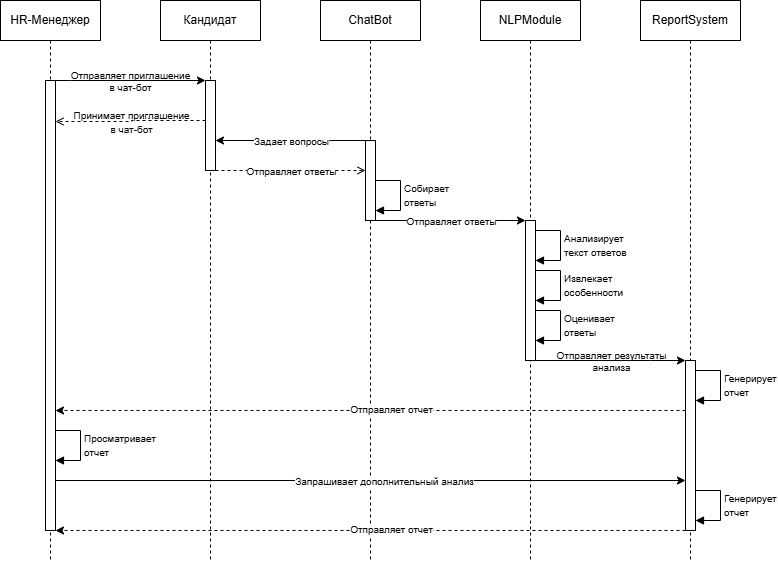

The diagram above was exported from draw.io. Its source (the exported page's mxGraphModel, read from the mxfile embedded in the PNG):
<mxGraphModel dx="1050" dy="530" grid="1" gridSize="10" guides="1" tooltips="1" connect="1" arrows="1" fold="1" page="1" pageScale="1" pageWidth="827" pageHeight="1169" background="#ffffff" math="0" shadow="0">
  <root>
    <mxCell id="0" />
    <mxCell id="1" parent="0" />
    <mxCell id="1jEG92DcbwkstFiYSW0K-1" value="HR-Менеджер" style="shape=umlLifeline;perimeter=lifelinePerimeter;whiteSpace=wrap;html=1;container=1;dropTarget=0;collapsible=0;recursiveResize=0;outlineConnect=0;portConstraint=eastwest;newEdgeStyle={&quot;edgeStyle&quot;:&quot;elbowEdgeStyle&quot;,&quot;elbow&quot;:&quot;vertical&quot;,&quot;curved&quot;:0,&quot;rounded&quot;:0};" parent="1" vertex="1">
      <mxGeometry x="20" y="40" width="100" height="560" as="geometry" />
    </mxCell>
    <mxCell id="1jEG92DcbwkstFiYSW0K-12" value="" style="html=1;points=[[0,0,0,0,5],[0,1,0,0,-5],[1,0,0,0,5],[1,1,0,0,-5]];perimeter=orthogonalPerimeter;outlineConnect=0;targetShapes=umlLifeline;portConstraint=eastwest;newEdgeStyle={&quot;curved&quot;:0,&quot;rounded&quot;:0};" parent="1jEG92DcbwkstFiYSW0K-1" vertex="1">
      <mxGeometry x="45" y="80" width="10" height="450" as="geometry" />
    </mxCell>
    <mxCell id="1jEG92DcbwkstFiYSW0K-42" value="&lt;div&gt;&lt;span style=&quot;font-size: 10px;&quot;&gt;Просматривает&lt;/span&gt;&lt;/div&gt;&lt;div&gt;&lt;span style=&quot;font-size: 10px;&quot;&gt;отчет&lt;/span&gt;&lt;/div&gt;" style="html=1;align=left;spacingLeft=2;endArrow=block;rounded=0;edgeStyle=orthogonalEdgeStyle;curved=0;rounded=0;" parent="1jEG92DcbwkstFiYSW0K-1" source="1jEG92DcbwkstFiYSW0K-12" target="1jEG92DcbwkstFiYSW0K-12" edge="1">
      <mxGeometry relative="1" as="geometry">
        <mxPoint x="70" y="450" as="sourcePoint" />
        <Array as="points">
          <mxPoint x="80" y="430" />
          <mxPoint x="80" y="460" />
        </Array>
        <mxPoint x="70" y="480" as="targetPoint" />
      </mxGeometry>
    </mxCell>
    <mxCell id="1jEG92DcbwkstFiYSW0K-2" value="Кандидат" style="shape=umlLifeline;perimeter=lifelinePerimeter;whiteSpace=wrap;html=1;container=1;dropTarget=0;collapsible=0;recursiveResize=0;outlineConnect=0;portConstraint=eastwest;newEdgeStyle={&quot;edgeStyle&quot;:&quot;elbowEdgeStyle&quot;,&quot;elbow&quot;:&quot;vertical&quot;,&quot;curved&quot;:0,&quot;rounded&quot;:0};" parent="1" vertex="1">
      <mxGeometry x="180" y="40" width="100" height="560" as="geometry" />
    </mxCell>
    <mxCell id="1jEG92DcbwkstFiYSW0K-14" value="" style="html=1;points=[[0,0,0,0,5],[0,1,0,0,-5],[1,0,0,0,5],[1,1,0,0,-5]];perimeter=orthogonalPerimeter;outlineConnect=0;targetShapes=umlLifeline;portConstraint=eastwest;newEdgeStyle={&quot;curved&quot;:0,&quot;rounded&quot;:0};" parent="1jEG92DcbwkstFiYSW0K-2" vertex="1">
      <mxGeometry x="45" y="80" width="10" height="90" as="geometry" />
    </mxCell>
    <mxCell id="1jEG92DcbwkstFiYSW0K-3" value="ChatBot" style="shape=umlLifeline;perimeter=lifelinePerimeter;whiteSpace=wrap;html=1;container=1;dropTarget=0;collapsible=0;recursiveResize=0;outlineConnect=0;portConstraint=eastwest;newEdgeStyle={&quot;edgeStyle&quot;:&quot;elbowEdgeStyle&quot;,&quot;elbow&quot;:&quot;vertical&quot;,&quot;curved&quot;:0,&quot;rounded&quot;:0};" parent="1" vertex="1">
      <mxGeometry x="340" y="40" width="100" height="560" as="geometry" />
    </mxCell>
    <mxCell id="1jEG92DcbwkstFiYSW0K-20" value="" style="html=1;points=[[0,0,0,0,5],[0,1,0,0,-5],[1,0,0,0,5],[1,1,0,0,-5]];perimeter=orthogonalPerimeter;outlineConnect=0;targetShapes=umlLifeline;portConstraint=eastwest;newEdgeStyle={&quot;curved&quot;:0,&quot;rounded&quot;:0};" parent="1jEG92DcbwkstFiYSW0K-3" vertex="1">
      <mxGeometry x="45" y="140" width="10" height="80" as="geometry" />
    </mxCell>
    <mxCell id="1jEG92DcbwkstFiYSW0K-28" value="&lt;font style=&quot;font-size: 10px;&quot;&gt;Собирает&lt;/font&gt;&lt;div&gt;&lt;font style=&quot;font-size: 10px;&quot;&gt;ответы&lt;/font&gt;&lt;/div&gt;" style="html=1;align=left;spacingLeft=2;endArrow=block;rounded=0;edgeStyle=orthogonalEdgeStyle;curved=0;rounded=0;" parent="1jEG92DcbwkstFiYSW0K-3" edge="1">
      <mxGeometry relative="1" as="geometry">
        <mxPoint x="55" y="179.99999999999994" as="sourcePoint" />
        <Array as="points">
          <mxPoint x="80" y="180" />
          <mxPoint x="80" y="210" />
        </Array>
        <mxPoint x="55" y="209.99999999999994" as="targetPoint" />
      </mxGeometry>
    </mxCell>
    <mxCell id="1jEG92DcbwkstFiYSW0K-4" value="NLPModule" style="shape=umlLifeline;perimeter=lifelinePerimeter;whiteSpace=wrap;html=1;container=1;dropTarget=0;collapsible=0;recursiveResize=0;outlineConnect=0;portConstraint=eastwest;newEdgeStyle={&quot;edgeStyle&quot;:&quot;elbowEdgeStyle&quot;,&quot;elbow&quot;:&quot;vertical&quot;,&quot;curved&quot;:0,&quot;rounded&quot;:0};" parent="1" vertex="1">
      <mxGeometry x="500" y="40" width="100" height="560" as="geometry" />
    </mxCell>
    <mxCell id="1jEG92DcbwkstFiYSW0K-26" value="" style="html=1;points=[[0,0,0,0,5],[0,1,0,0,-5],[1,0,0,0,5],[1,1,0,0,-5]];perimeter=orthogonalPerimeter;outlineConnect=0;targetShapes=umlLifeline;portConstraint=eastwest;newEdgeStyle={&quot;curved&quot;:0,&quot;rounded&quot;:0};" parent="1jEG92DcbwkstFiYSW0K-4" vertex="1">
      <mxGeometry x="45" y="220" width="10" height="140" as="geometry" />
    </mxCell>
    <mxCell id="1jEG92DcbwkstFiYSW0K-33" value="&lt;font style=&quot;font-size: 10px;&quot;&gt;Анализирует&lt;/font&gt;&lt;div&gt;&lt;span style=&quot;font-size: 10px;&quot;&gt;текст ответов&lt;/span&gt;&lt;/div&gt;" style="html=1;align=left;spacingLeft=2;endArrow=block;rounded=0;edgeStyle=orthogonalEdgeStyle;curved=0;rounded=0;" parent="1jEG92DcbwkstFiYSW0K-4" source="1jEG92DcbwkstFiYSW0K-26" target="1jEG92DcbwkstFiYSW0K-26" edge="1">
      <mxGeometry relative="1" as="geometry">
        <mxPoint x="55" y="240" as="sourcePoint" />
        <Array as="points">
          <mxPoint x="80" y="230" />
          <mxPoint x="80" y="260" />
        </Array>
        <mxPoint x="55" y="270" as="targetPoint" />
      </mxGeometry>
    </mxCell>
    <mxCell id="1jEG92DcbwkstFiYSW0K-34" value="&lt;span style=&quot;font-size: 10px;&quot;&gt;Извлекает&lt;/span&gt;&lt;div&gt;&lt;span style=&quot;font-size: 10px;&quot;&gt;особенности&lt;/span&gt;&lt;/div&gt;" style="html=1;align=left;spacingLeft=2;endArrow=block;rounded=0;edgeStyle=orthogonalEdgeStyle;curved=0;rounded=0;" parent="1jEG92DcbwkstFiYSW0K-4" source="1jEG92DcbwkstFiYSW0K-26" target="1jEG92DcbwkstFiYSW0K-26" edge="1">
      <mxGeometry relative="1" as="geometry">
        <mxPoint x="55" y="280" as="sourcePoint" />
        <Array as="points">
          <mxPoint x="80" y="270" />
          <mxPoint x="80" y="300" />
        </Array>
        <mxPoint x="55" y="310" as="targetPoint" />
      </mxGeometry>
    </mxCell>
    <mxCell id="1jEG92DcbwkstFiYSW0K-35" value="&lt;span style=&quot;font-size: 10px;&quot;&gt;Оценивает&lt;/span&gt;&lt;div&gt;&lt;span style=&quot;font-size: 10px;&quot;&gt;ответы&lt;/span&gt;&lt;/div&gt;" style="html=1;align=left;spacingLeft=2;endArrow=block;rounded=0;edgeStyle=orthogonalEdgeStyle;curved=0;rounded=0;" parent="1jEG92DcbwkstFiYSW0K-4" source="1jEG92DcbwkstFiYSW0K-26" target="1jEG92DcbwkstFiYSW0K-26" edge="1">
      <mxGeometry relative="1" as="geometry">
        <mxPoint x="65" y="330" as="sourcePoint" />
        <Array as="points">
          <mxPoint x="80" y="310" />
          <mxPoint x="80" y="340" />
        </Array>
        <mxPoint x="65" y="360" as="targetPoint" />
      </mxGeometry>
    </mxCell>
    <mxCell id="1jEG92DcbwkstFiYSW0K-5" value="ReportSystem" style="shape=umlLifeline;perimeter=lifelinePerimeter;whiteSpace=wrap;html=1;container=1;dropTarget=0;collapsible=0;recursiveResize=0;outlineConnect=0;portConstraint=eastwest;newEdgeStyle={&quot;edgeStyle&quot;:&quot;elbowEdgeStyle&quot;,&quot;elbow&quot;:&quot;vertical&quot;,&quot;curved&quot;:0,&quot;rounded&quot;:0};" parent="1" vertex="1">
      <mxGeometry x="660" y="40" width="100" height="560" as="geometry" />
    </mxCell>
    <mxCell id="1jEG92DcbwkstFiYSW0K-38" value="" style="html=1;points=[[0,0,0,0,5],[0,1,0,0,-5],[1,0,0,0,5],[1,1,0,0,-5]];perimeter=orthogonalPerimeter;outlineConnect=0;targetShapes=umlLifeline;portConstraint=eastwest;newEdgeStyle={&quot;curved&quot;:0,&quot;rounded&quot;:0};" parent="1jEG92DcbwkstFiYSW0K-5" vertex="1">
      <mxGeometry x="45" y="360" width="10" height="170" as="geometry" />
    </mxCell>
    <mxCell id="1jEG92DcbwkstFiYSW0K-39" value="&lt;span style=&quot;font-size: 10px;&quot;&gt;Генерирует&lt;/span&gt;&lt;div&gt;&lt;span style=&quot;font-size: 10px;&quot;&gt;отчет&lt;/span&gt;&lt;/div&gt;" style="html=1;align=left;spacingLeft=2;endArrow=block;rounded=0;edgeStyle=orthogonalEdgeStyle;curved=0;rounded=0;" parent="1jEG92DcbwkstFiYSW0K-5" source="1jEG92DcbwkstFiYSW0K-38" target="1jEG92DcbwkstFiYSW0K-38" edge="1">
      <mxGeometry relative="1" as="geometry">
        <mxPoint x="90" y="390" as="sourcePoint" />
        <Array as="points">
          <mxPoint x="80" y="370" />
          <mxPoint x="80" y="400" />
        </Array>
        <mxPoint x="90" y="420" as="targetPoint" />
      </mxGeometry>
    </mxCell>
    <mxCell id="1jEG92DcbwkstFiYSW0K-45" value="&lt;span style=&quot;font-size: 10px;&quot;&gt;Генерирует&lt;/span&gt;&lt;div&gt;&lt;span style=&quot;font-size: 10px;&quot;&gt;отчет&lt;/span&gt;&lt;/div&gt;" style="html=1;align=left;spacingLeft=2;endArrow=block;rounded=0;edgeStyle=orthogonalEdgeStyle;curved=0;rounded=0;" parent="1jEG92DcbwkstFiYSW0K-5" source="1jEG92DcbwkstFiYSW0K-38" target="1jEG92DcbwkstFiYSW0K-38" edge="1">
      <mxGeometry relative="1" as="geometry">
        <mxPoint x="65" y="510" as="sourcePoint" />
        <Array as="points">
          <mxPoint x="80" y="490" />
          <mxPoint x="80" y="520" />
        </Array>
        <mxPoint x="60" y="540" as="targetPoint" />
      </mxGeometry>
    </mxCell>
    <mxCell id="1jEG92DcbwkstFiYSW0K-15" style="edgeStyle=orthogonalEdgeStyle;rounded=0;orthogonalLoop=1;jettySize=auto;html=1;curved=0;dashed=1;endArrow=open;endFill=0;" parent="1" source="1jEG92DcbwkstFiYSW0K-14" target="1jEG92DcbwkstFiYSW0K-12" edge="1">
      <mxGeometry relative="1" as="geometry">
        <mxPoint x="245" y="160" as="sourcePoint" />
        <mxPoint x="75" y="160" as="targetPoint" />
        <Array as="points">
          <mxPoint x="151" y="160" />
          <mxPoint x="151" y="161" />
        </Array>
      </mxGeometry>
    </mxCell>
    <mxCell id="1jEG92DcbwkstFiYSW0K-16" value="&lt;font style=&quot;font-size: 10px;&quot;&gt;Принимает приглашение&lt;/font&gt;&lt;div&gt;&lt;font style=&quot;font-size: 10px;&quot;&gt;в чат-бот&lt;/font&gt;&lt;/div&gt;" style="edgeLabel;html=1;align=center;verticalAlign=middle;resizable=0;points=[];labelBackgroundColor=none;" parent="1jEG92DcbwkstFiYSW0K-15" vertex="1" connectable="0">
      <mxGeometry x="0.0546" y="-1" relative="1" as="geometry">
        <mxPoint x="4" y="1" as="offset" />
      </mxGeometry>
    </mxCell>
    <mxCell id="1jEG92DcbwkstFiYSW0K-17" style="edgeStyle=orthogonalEdgeStyle;rounded=0;orthogonalLoop=1;jettySize=auto;html=1;curved=0;" parent="1" source="1jEG92DcbwkstFiYSW0K-12" target="1jEG92DcbwkstFiYSW0K-14" edge="1">
      <mxGeometry relative="1" as="geometry">
        <mxPoint x="75" y="120" as="sourcePoint" />
        <mxPoint x="255" y="190" as="targetPoint" />
        <Array as="points">
          <mxPoint x="90" y="120" />
          <mxPoint x="90" y="120" />
        </Array>
      </mxGeometry>
    </mxCell>
    <mxCell id="1jEG92DcbwkstFiYSW0K-18" value="&lt;font&gt;Отправляет приглашение&lt;/font&gt;&lt;div&gt;&lt;font&gt;в чат-бот&lt;/font&gt;&lt;/div&gt;" style="edgeLabel;html=1;align=center;verticalAlign=middle;resizable=0;points=[];labelBackgroundColor=none;fontSize=10;" parent="1jEG92DcbwkstFiYSW0K-17" vertex="1" connectable="0">
      <mxGeometry x="0.0546" y="-1" relative="1" as="geometry">
        <mxPoint x="-5" y="-1" as="offset" />
      </mxGeometry>
    </mxCell>
    <mxCell id="1jEG92DcbwkstFiYSW0K-21" style="edgeStyle=orthogonalEdgeStyle;rounded=0;orthogonalLoop=1;jettySize=auto;html=1;curved=0;" parent="1" source="1jEG92DcbwkstFiYSW0K-20" target="1jEG92DcbwkstFiYSW0K-14" edge="1">
      <mxGeometry relative="1" as="geometry">
        <mxPoint x="410" y="180" as="sourcePoint" />
        <mxPoint x="260" y="180" as="targetPoint" />
        <Array as="points">
          <mxPoint x="350" y="180" />
          <mxPoint x="350" y="180" />
        </Array>
      </mxGeometry>
    </mxCell>
    <mxCell id="1jEG92DcbwkstFiYSW0K-22" value="&lt;span&gt;Задает вопросы&lt;/span&gt;" style="edgeLabel;html=1;align=center;verticalAlign=middle;resizable=0;points=[];labelBackgroundColor=default;fontSize=10;" parent="1jEG92DcbwkstFiYSW0K-21" vertex="1" connectable="0">
      <mxGeometry x="0.0546" y="-1" relative="1" as="geometry">
        <mxPoint x="4" y="1" as="offset" />
      </mxGeometry>
    </mxCell>
    <mxCell id="1jEG92DcbwkstFiYSW0K-23" style="edgeStyle=orthogonalEdgeStyle;rounded=0;orthogonalLoop=1;jettySize=auto;html=1;curved=0;dashed=1;endArrow=open;endFill=0;" parent="1" source="1jEG92DcbwkstFiYSW0K-14" target="1jEG92DcbwkstFiYSW0K-20" edge="1">
      <mxGeometry relative="1" as="geometry">
        <mxPoint x="255" y="180" as="sourcePoint" />
        <mxPoint x="85" y="180" as="targetPoint" />
        <Array as="points">
          <mxPoint x="330" y="210" />
          <mxPoint x="330" y="210" />
        </Array>
      </mxGeometry>
    </mxCell>
    <mxCell id="1jEG92DcbwkstFiYSW0K-24" value="&lt;span&gt;Отправляет ответы&lt;/span&gt;" style="edgeLabel;html=1;align=center;verticalAlign=middle;resizable=0;points=[];labelBackgroundColor=default;fontSize=10;" parent="1jEG92DcbwkstFiYSW0K-23" vertex="1" connectable="0">
      <mxGeometry x="0.0546" y="-1" relative="1" as="geometry">
        <mxPoint x="-4" y="-1" as="offset" />
      </mxGeometry>
    </mxCell>
    <mxCell id="1jEG92DcbwkstFiYSW0K-29" style="edgeStyle=orthogonalEdgeStyle;rounded=0;orthogonalLoop=1;jettySize=auto;html=1;curved=0;" parent="1" source="1jEG92DcbwkstFiYSW0K-20" target="1jEG92DcbwkstFiYSW0K-26" edge="1">
      <mxGeometry relative="1" as="geometry">
        <mxPoint x="410" y="300" as="sourcePoint" />
        <mxPoint x="560" y="300" as="targetPoint" />
        <Array as="points">
          <mxPoint x="550" y="260" />
        </Array>
      </mxGeometry>
    </mxCell>
    <mxCell id="1jEG92DcbwkstFiYSW0K-30" value="&lt;span style=&quot;font-size: 10px;&quot;&gt;Отправляет ответы&lt;/span&gt;" style="edgeLabel;html=1;align=center;verticalAlign=middle;resizable=0;points=[];labelBackgroundColor=default;" parent="1jEG92DcbwkstFiYSW0K-29" vertex="1" connectable="0">
      <mxGeometry x="0.0546" y="-1" relative="1" as="geometry">
        <mxPoint x="-4" y="-1" as="offset" />
      </mxGeometry>
    </mxCell>
    <mxCell id="1jEG92DcbwkstFiYSW0K-36" style="edgeStyle=orthogonalEdgeStyle;rounded=0;orthogonalLoop=1;jettySize=auto;html=1;curved=0;" parent="1" source="1jEG92DcbwkstFiYSW0K-26" target="1jEG92DcbwkstFiYSW0K-38" edge="1">
      <mxGeometry relative="1" as="geometry">
        <mxPoint x="590" y="420" as="sourcePoint" />
        <mxPoint x="740" y="420" as="targetPoint" />
        <Array as="points">
          <mxPoint x="670" y="400" />
          <mxPoint x="670" y="400" />
        </Array>
      </mxGeometry>
    </mxCell>
    <mxCell id="1jEG92DcbwkstFiYSW0K-37" value="&lt;span&gt;Отправляет результаты&lt;/span&gt;&lt;div&gt;&lt;span&gt;анализа&lt;/span&gt;&lt;/div&gt;" style="edgeLabel;html=1;align=center;verticalAlign=middle;resizable=0;points=[];labelBackgroundColor=none;fontSize=10;" parent="1jEG92DcbwkstFiYSW0K-36" vertex="1" connectable="0">
      <mxGeometry x="0.0546" y="-1" relative="1" as="geometry">
        <mxPoint x="-4" y="-1" as="offset" />
      </mxGeometry>
    </mxCell>
    <mxCell id="1jEG92DcbwkstFiYSW0K-40" style="edgeStyle=orthogonalEdgeStyle;rounded=0;orthogonalLoop=1;jettySize=auto;html=1;curved=0;dashed=1;" parent="1" source="1jEG92DcbwkstFiYSW0K-38" target="1jEG92DcbwkstFiYSW0K-12" edge="1">
      <mxGeometry relative="1" as="geometry">
        <mxPoint x="720" y="479.9965217391304" as="sourcePoint" />
        <mxPoint x="69.99999999999989" y="479.9965217391304" as="targetPoint" />
        <Array as="points">
          <mxPoint x="240" y="450" />
          <mxPoint x="240" y="450" />
        </Array>
      </mxGeometry>
    </mxCell>
    <mxCell id="1jEG92DcbwkstFiYSW0K-41" value="&lt;span&gt;Отправляет отчет&lt;/span&gt;" style="edgeLabel;html=1;align=center;verticalAlign=middle;resizable=0;points=[];labelBackgroundColor=default;fontSize=10;" parent="1jEG92DcbwkstFiYSW0K-40" vertex="1" connectable="0">
      <mxGeometry x="0.0546" y="-1" relative="1" as="geometry">
        <mxPoint x="37" y="-1" as="offset" />
      </mxGeometry>
    </mxCell>
    <mxCell id="1jEG92DcbwkstFiYSW0K-43" style="edgeStyle=orthogonalEdgeStyle;rounded=0;orthogonalLoop=1;jettySize=auto;html=1;curved=0;" parent="1" source="1jEG92DcbwkstFiYSW0K-12" target="1jEG92DcbwkstFiYSW0K-38" edge="1">
      <mxGeometry relative="1" as="geometry">
        <mxPoint x="69.66666666666663" y="530" as="sourcePoint" />
        <mxPoint x="729.5000000000002" y="530" as="targetPoint" />
        <Array as="points">
          <mxPoint x="550" y="520" />
          <mxPoint x="550" y="520" />
        </Array>
      </mxGeometry>
    </mxCell>
    <mxCell id="1jEG92DcbwkstFiYSW0K-44" value="Запрашивает дополнительный анализ" style="edgeLabel;html=1;align=center;verticalAlign=middle;resizable=0;points=[];labelBackgroundColor=default;fontSize=10;" parent="1jEG92DcbwkstFiYSW0K-43" vertex="1" connectable="0">
      <mxGeometry x="0.0546" y="-1" relative="1" as="geometry">
        <mxPoint x="-4" y="-1" as="offset" />
      </mxGeometry>
    </mxCell>
    <mxCell id="1jEG92DcbwkstFiYSW0K-46" style="edgeStyle=orthogonalEdgeStyle;rounded=0;orthogonalLoop=1;jettySize=auto;html=1;curved=0;dashed=1;" parent="1" source="1jEG92DcbwkstFiYSW0K-38" target="1jEG92DcbwkstFiYSW0K-12" edge="1">
      <mxGeometry relative="1" as="geometry">
        <mxPoint x="735" y="580" as="sourcePoint" />
        <mxPoint x="85" y="580" as="targetPoint" />
        <Array as="points">
          <mxPoint x="390" y="570" />
          <mxPoint x="390" y="570" />
        </Array>
      </mxGeometry>
    </mxCell>
    <mxCell id="1jEG92DcbwkstFiYSW0K-47" value="&lt;span&gt;Отправляет отчет&lt;/span&gt;" style="edgeLabel;html=1;align=center;verticalAlign=middle;resizable=0;points=[];labelBackgroundColor=default;fontSize=10;" parent="1jEG92DcbwkstFiYSW0K-46" vertex="1" connectable="0">
      <mxGeometry x="0.0546" y="-1" relative="1" as="geometry">
        <mxPoint x="37" y="-1" as="offset" />
      </mxGeometry>
    </mxCell>
  </root>
</mxGraphModel>